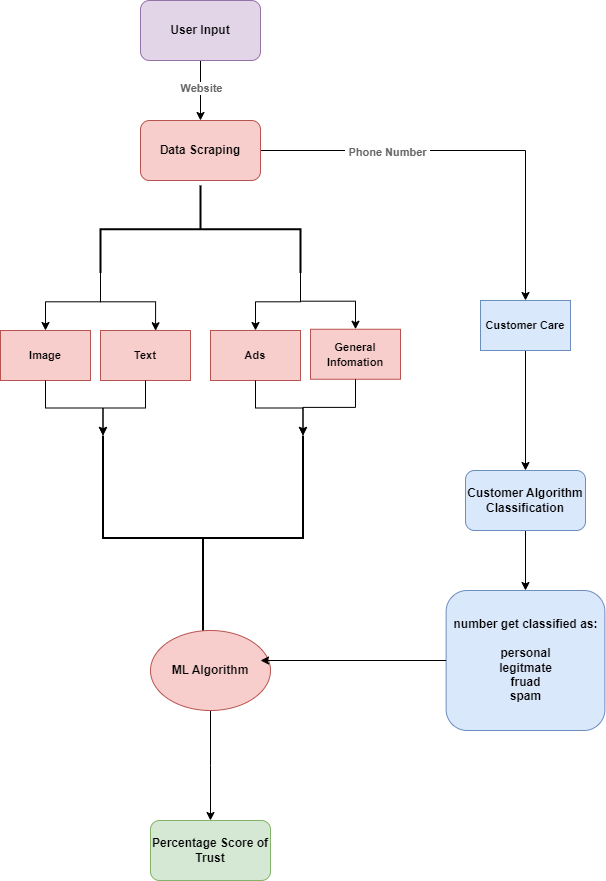

The diagram above was exported from draw.io. Its source (the exported page's mxGraphModel, read from the mxfile embedded in the PNG):
<mxGraphModel dx="910" dy="490" grid="1" gridSize="10" guides="1" tooltips="1" connect="1" arrows="1" fold="1" page="1" pageScale="1" pageWidth="850" pageHeight="1100" math="0" shadow="0">
  <root>
    <mxCell id="0" />
    <mxCell id="1" parent="0" />
    <mxCell id="WPSAVjJGLIyqi-KnIAmS-3" style="edgeStyle=orthogonalEdgeStyle;rounded=0;orthogonalLoop=1;jettySize=auto;html=1;exitX=0.5;exitY=1;exitDx=0;exitDy=0;entryX=0.5;entryY=0;entryDx=0;entryDy=0;fillColor=#d5e8d4;strokeColor=#ffffff;" edge="1" parent="1" source="WPSAVjJGLIyqi-KnIAmS-1" target="WPSAVjJGLIyqi-KnIAmS-2">
      <mxGeometry relative="1" as="geometry" />
    </mxCell>
    <mxCell id="WPSAVjJGLIyqi-KnIAmS-4" style="edgeStyle=orthogonalEdgeStyle;rounded=0;orthogonalLoop=1;jettySize=auto;html=1;exitX=0.5;exitY=1;exitDx=0;exitDy=0;entryX=0.5;entryY=0;entryDx=0;entryDy=0;" edge="1" parent="1" source="WPSAVjJGLIyqi-KnIAmS-1" target="WPSAVjJGLIyqi-KnIAmS-2">
      <mxGeometry relative="1" as="geometry" />
    </mxCell>
    <mxCell id="WPSAVjJGLIyqi-KnIAmS-18" value="&lt;b&gt;&lt;font color=&quot;#666666&quot;&gt;Website&lt;/font&gt;&lt;/b&gt;" style="edgeLabel;html=1;align=center;verticalAlign=middle;resizable=0;points=[];" vertex="1" connectable="0" parent="WPSAVjJGLIyqi-KnIAmS-4">
      <mxGeometry x="-0.1091" relative="1" as="geometry">
        <mxPoint as="offset" />
      </mxGeometry>
    </mxCell>
    <mxCell id="WPSAVjJGLIyqi-KnIAmS-1" value="&lt;b&gt;User Input&lt;/b&gt;" style="rounded=1;whiteSpace=wrap;html=1;fillColor=#e1d5e7;strokeColor=#9673a6;" vertex="1" parent="1">
      <mxGeometry x="300" y="50" width="120" height="60" as="geometry" />
    </mxCell>
    <mxCell id="WPSAVjJGLIyqi-KnIAmS-16" style="edgeStyle=orthogonalEdgeStyle;rounded=0;orthogonalLoop=1;jettySize=auto;html=1;exitX=1;exitY=0.5;exitDx=0;exitDy=0;entryX=0.5;entryY=0;entryDx=0;entryDy=0;" edge="1" parent="1" source="WPSAVjJGLIyqi-KnIAmS-2" target="WPSAVjJGLIyqi-KnIAmS-15">
      <mxGeometry relative="1" as="geometry" />
    </mxCell>
    <mxCell id="WPSAVjJGLIyqi-KnIAmS-19" value="&lt;b&gt;&lt;font color=&quot;#666666&quot;&gt;&amp;nbsp;Phone Number&amp;nbsp;&lt;/font&gt;&lt;/b&gt;" style="edgeLabel;html=1;align=center;verticalAlign=middle;resizable=0;points=[];" vertex="1" connectable="0" parent="WPSAVjJGLIyqi-KnIAmS-16">
      <mxGeometry x="-0.3945" y="-1" relative="1" as="geometry">
        <mxPoint as="offset" />
      </mxGeometry>
    </mxCell>
    <mxCell id="WPSAVjJGLIyqi-KnIAmS-2" value="&lt;b&gt;Data Scraping&lt;/b&gt;" style="rounded=1;whiteSpace=wrap;html=1;fillColor=#f8cecc;strokeColor=#b85450;" vertex="1" parent="1">
      <mxGeometry x="300" y="170" width="120" height="60" as="geometry" />
    </mxCell>
    <mxCell id="WPSAVjJGLIyqi-KnIAmS-35" style="edgeStyle=orthogonalEdgeStyle;rounded=0;orthogonalLoop=1;jettySize=auto;html=1;exitX=1;exitY=0;exitDx=0;exitDy=0;exitPerimeter=0;entryX=0.5;entryY=0;entryDx=0;entryDy=0;" edge="1" parent="1" source="WPSAVjJGLIyqi-KnIAmS-6" target="WPSAVjJGLIyqi-KnIAmS-13">
      <mxGeometry relative="1" as="geometry" />
    </mxCell>
    <mxCell id="WPSAVjJGLIyqi-KnIAmS-36" style="edgeStyle=orthogonalEdgeStyle;rounded=0;orthogonalLoop=1;jettySize=auto;html=1;exitX=1;exitY=0;exitDx=0;exitDy=0;exitPerimeter=0;entryX=0.5;entryY=0;entryDx=0;entryDy=0;" edge="1" parent="1" source="WPSAVjJGLIyqi-KnIAmS-6" target="WPSAVjJGLIyqi-KnIAmS-14">
      <mxGeometry relative="1" as="geometry" />
    </mxCell>
    <mxCell id="WPSAVjJGLIyqi-KnIAmS-37" style="edgeStyle=orthogonalEdgeStyle;rounded=0;orthogonalLoop=1;jettySize=auto;html=1;exitX=1;exitY=1;exitDx=0;exitDy=0;exitPerimeter=0;entryX=0.5;entryY=0;entryDx=0;entryDy=0;" edge="1" parent="1" source="WPSAVjJGLIyqi-KnIAmS-6" target="WPSAVjJGLIyqi-KnIAmS-11">
      <mxGeometry relative="1" as="geometry" />
    </mxCell>
    <mxCell id="WPSAVjJGLIyqi-KnIAmS-6" value="" style="strokeWidth=2;html=1;shape=mxgraph.flowchart.annotation_2;align=left;labelPosition=right;pointerEvents=1;rotation=90;" vertex="1" parent="1">
      <mxGeometry x="316.25" y="178.75" width="87.5" height="200" as="geometry" />
    </mxCell>
    <mxCell id="WPSAVjJGLIyqi-KnIAmS-11" value="&lt;b&gt;&lt;font style=&quot;font-size: 11px;&quot;&gt;Image&lt;/font&gt;&lt;/b&gt;" style="rounded=0;whiteSpace=wrap;html=1;fillColor=#f8cecc;strokeColor=#b85450;" vertex="1" parent="1">
      <mxGeometry x="160" y="380" width="90" height="50" as="geometry" />
    </mxCell>
    <mxCell id="WPSAVjJGLIyqi-KnIAmS-12" value="&lt;b&gt;&lt;font style=&quot;font-size: 11px;&quot;&gt;Text&lt;/font&gt;&lt;/b&gt;" style="rounded=0;whiteSpace=wrap;html=1;fillColor=#f8cecc;strokeColor=#b85450;" vertex="1" parent="1">
      <mxGeometry x="260" y="380" width="90" height="50" as="geometry" />
    </mxCell>
    <mxCell id="WPSAVjJGLIyqi-KnIAmS-13" value="&lt;b&gt;&lt;font style=&quot;font-size: 11px;&quot;&gt;Ads&lt;/font&gt;&lt;/b&gt;" style="rounded=0;whiteSpace=wrap;html=1;fillColor=#f8cecc;strokeColor=#b85450;" vertex="1" parent="1">
      <mxGeometry x="370" y="380" width="90" height="50" as="geometry" />
    </mxCell>
    <mxCell id="WPSAVjJGLIyqi-KnIAmS-14" value="&lt;b&gt;&lt;font style=&quot;font-size: 11px;&quot;&gt;General Infomation&lt;/font&gt;&lt;/b&gt;" style="rounded=0;whiteSpace=wrap;html=1;fillColor=#f8cecc;strokeColor=#b85450;" vertex="1" parent="1">
      <mxGeometry x="470" y="378.75" width="90" height="50" as="geometry" />
    </mxCell>
    <mxCell id="WPSAVjJGLIyqi-KnIAmS-25" style="edgeStyle=orthogonalEdgeStyle;rounded=0;orthogonalLoop=1;jettySize=auto;html=1;exitX=0.5;exitY=1;exitDx=0;exitDy=0;entryX=0.5;entryY=0;entryDx=0;entryDy=0;" edge="1" parent="1" source="WPSAVjJGLIyqi-KnIAmS-15" target="WPSAVjJGLIyqi-KnIAmS-24">
      <mxGeometry relative="1" as="geometry" />
    </mxCell>
    <mxCell id="WPSAVjJGLIyqi-KnIAmS-15" value="&lt;b&gt;&lt;font style=&quot;font-size: 11px;&quot;&gt;Customer Care&lt;/font&gt;&lt;/b&gt;" style="rounded=0;whiteSpace=wrap;html=1;fillColor=#dae8fc;strokeColor=#6c8ebf;" vertex="1" parent="1">
      <mxGeometry x="640" y="350" width="90" height="50" as="geometry" />
    </mxCell>
    <mxCell id="WPSAVjJGLIyqi-KnIAmS-21" value="" style="strokeWidth=2;html=1;shape=mxgraph.flowchart.annotation_2;align=left;labelPosition=right;pointerEvents=1;rotation=-90;" vertex="1" parent="1">
      <mxGeometry x="260" y="487.5" width="205" height="200" as="geometry" />
    </mxCell>
    <mxCell id="WPSAVjJGLIyqi-KnIAmS-30" style="edgeStyle=orthogonalEdgeStyle;rounded=0;orthogonalLoop=1;jettySize=auto;html=1;exitX=0.5;exitY=1;exitDx=0;exitDy=0;entryX=0.5;entryY=0;entryDx=0;entryDy=0;" edge="1" parent="1" source="WPSAVjJGLIyqi-KnIAmS-24" target="WPSAVjJGLIyqi-KnIAmS-29">
      <mxGeometry relative="1" as="geometry" />
    </mxCell>
    <mxCell id="WPSAVjJGLIyqi-KnIAmS-24" value="&lt;b&gt;Customer Algorithm&lt;br&gt;Classification&lt;br&gt;&lt;/b&gt;" style="rounded=1;whiteSpace=wrap;html=1;fillColor=#dae8fc;strokeColor=#6c8ebf;" vertex="1" parent="1">
      <mxGeometry x="625" y="520" width="120" height="60" as="geometry" />
    </mxCell>
    <mxCell id="WPSAVjJGLIyqi-KnIAmS-26" value="&lt;b&gt;Percentage Score of Trust&lt;/b&gt;" style="rounded=1;whiteSpace=wrap;html=1;fillColor=#d5e8d4;strokeColor=#82b366;" vertex="1" parent="1">
      <mxGeometry x="310" y="870" width="120" height="60" as="geometry" />
    </mxCell>
    <mxCell id="WPSAVjJGLIyqi-KnIAmS-28" style="edgeStyle=orthogonalEdgeStyle;rounded=0;orthogonalLoop=1;jettySize=auto;html=1;exitX=0.5;exitY=1;exitDx=0;exitDy=0;entryX=0.5;entryY=0;entryDx=0;entryDy=0;" edge="1" parent="1" source="WPSAVjJGLIyqi-KnIAmS-27">
      <mxGeometry relative="1" as="geometry">
        <mxPoint x="370" y="870" as="targetPoint" />
      </mxGeometry>
    </mxCell>
    <mxCell id="WPSAVjJGLIyqi-KnIAmS-27" value="&lt;b&gt;ML Algorithm&lt;/b&gt;" style="ellipse;whiteSpace=wrap;html=1;fillColor=#f8cecc;strokeColor=#b85450;" vertex="1" parent="1">
      <mxGeometry x="310" y="680" width="120" height="80" as="geometry" />
    </mxCell>
    <mxCell id="WPSAVjJGLIyqi-KnIAmS-29" value="&lt;div style=&quot;&quot;&gt;&lt;b style=&quot;background-color: initial;&quot;&gt;number get classified as:&lt;/b&gt;&lt;/div&gt;&lt;div style=&quot;&quot;&gt;&lt;b&gt;&lt;br&gt;&lt;/b&gt;&lt;/div&gt;&lt;b&gt;personal&lt;/b&gt;&lt;br style=&quot;border-color: var(--border-color);&quot;&gt;&lt;b&gt;legitmate&lt;/b&gt;&lt;br style=&quot;border-color: var(--border-color);&quot;&gt;&lt;b&gt;fruad&lt;/b&gt;&lt;br style=&quot;border-color: var(--border-color);&quot;&gt;&lt;div style=&quot;&quot;&gt;&lt;b style=&quot;background-color: initial;&quot;&gt;spam&lt;/b&gt;&lt;/div&gt;" style="rounded=1;whiteSpace=wrap;html=1;fillColor=#dae8fc;strokeColor=#6c8ebf;align=center;" vertex="1" parent="1">
      <mxGeometry x="605.63" y="640" width="158.75" height="140" as="geometry" />
    </mxCell>
    <mxCell id="WPSAVjJGLIyqi-KnIAmS-33" style="edgeStyle=orthogonalEdgeStyle;rounded=0;orthogonalLoop=1;jettySize=auto;html=1;exitX=0;exitY=0.5;exitDx=0;exitDy=0;entryX=0.917;entryY=0.375;entryDx=0;entryDy=0;entryPerimeter=0;" edge="1" parent="1" source="WPSAVjJGLIyqi-KnIAmS-29" target="WPSAVjJGLIyqi-KnIAmS-27">
      <mxGeometry relative="1" as="geometry" />
    </mxCell>
    <mxCell id="WPSAVjJGLIyqi-KnIAmS-38" style="edgeStyle=orthogonalEdgeStyle;rounded=0;orthogonalLoop=1;jettySize=auto;html=1;exitX=1;exitY=1;exitDx=0;exitDy=0;exitPerimeter=0;entryX=0.612;entryY=0.005;entryDx=0;entryDy=0;entryPerimeter=0;" edge="1" parent="1" source="WPSAVjJGLIyqi-KnIAmS-6" target="WPSAVjJGLIyqi-KnIAmS-12">
      <mxGeometry relative="1" as="geometry" />
    </mxCell>
    <mxCell id="WPSAVjJGLIyqi-KnIAmS-42" style="edgeStyle=orthogonalEdgeStyle;rounded=0;orthogonalLoop=1;jettySize=auto;html=1;exitX=0.5;exitY=1;exitDx=0;exitDy=0;entryX=1;entryY=0;entryDx=0;entryDy=0;entryPerimeter=0;" edge="1" parent="1" source="WPSAVjJGLIyqi-KnIAmS-12" target="WPSAVjJGLIyqi-KnIAmS-21">
      <mxGeometry relative="1" as="geometry" />
    </mxCell>
    <mxCell id="WPSAVjJGLIyqi-KnIAmS-43" style="edgeStyle=orthogonalEdgeStyle;rounded=0;orthogonalLoop=1;jettySize=auto;html=1;exitX=0.5;exitY=1;exitDx=0;exitDy=0;entryX=1;entryY=0;entryDx=0;entryDy=0;entryPerimeter=0;" edge="1" parent="1" source="WPSAVjJGLIyqi-KnIAmS-11" target="WPSAVjJGLIyqi-KnIAmS-21">
      <mxGeometry relative="1" as="geometry" />
    </mxCell>
    <mxCell id="WPSAVjJGLIyqi-KnIAmS-44" style="edgeStyle=orthogonalEdgeStyle;rounded=0;orthogonalLoop=1;jettySize=auto;html=1;exitX=0.5;exitY=1;exitDx=0;exitDy=0;entryX=1;entryY=1;entryDx=0;entryDy=0;entryPerimeter=0;" edge="1" parent="1" source="WPSAVjJGLIyqi-KnIAmS-13" target="WPSAVjJGLIyqi-KnIAmS-21">
      <mxGeometry relative="1" as="geometry" />
    </mxCell>
    <mxCell id="WPSAVjJGLIyqi-KnIAmS-45" style="edgeStyle=orthogonalEdgeStyle;rounded=0;orthogonalLoop=1;jettySize=auto;html=1;exitX=0.5;exitY=1;exitDx=0;exitDy=0;entryX=1;entryY=1;entryDx=0;entryDy=0;entryPerimeter=0;" edge="1" parent="1" source="WPSAVjJGLIyqi-KnIAmS-14" target="WPSAVjJGLIyqi-KnIAmS-21">
      <mxGeometry relative="1" as="geometry" />
    </mxCell>
  </root>
</mxGraphModel>